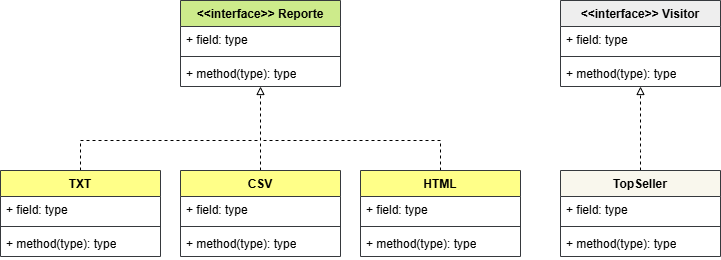

The diagram above was exported from draw.io. Its source (the exported page's mxGraphModel, read from the mxfile embedded in the PNG):
<mxGraphModel dx="1178" dy="619" grid="1" gridSize="10" guides="1" tooltips="1" connect="1" arrows="1" fold="1" page="1" pageScale="1" pageWidth="980" pageHeight="690" math="0" shadow="0">
  <root>
    <mxCell id="0" />
    <mxCell id="1" parent="0" />
    <mxCell id="DPRpYCBLIB8RQvMWpjcS-34" edge="1" parent="1" source="DPRpYCBLIB8RQvMWpjcS-5" style="edgeStyle=orthogonalEdgeStyle;rounded=0;orthogonalLoop=1;jettySize=auto;html=1;exitX=0.5;exitY=0;exitDx=0;exitDy=0;endArrow=none;endFill=0;dashed=1;">
      <mxGeometry relative="1" as="geometry">
        <mxPoint x="300" y="410" as="targetPoint" />
      </mxGeometry>
    </mxCell>
    <mxCell id="DPRpYCBLIB8RQvMWpjcS-5" parent="1" style="swimlane;fontStyle=1;align=center;verticalAlign=top;childLayout=stackLayout;horizontal=1;startSize=26;horizontalStack=0;resizeParent=1;resizeParentMax=0;resizeLast=0;collapsible=1;marginBottom=0;whiteSpace=wrap;html=1;fillColor=#ffff88;strokeColor=#36393d;" value="CSV" vertex="1">
      <mxGeometry height="86" width="160" x="220" y="440" as="geometry" />
    </mxCell>
    <mxCell id="DPRpYCBLIB8RQvMWpjcS-6" parent="DPRpYCBLIB8RQvMWpjcS-5" style="text;strokeColor=none;fillColor=none;align=left;verticalAlign=top;spacingLeft=4;spacingRight=4;overflow=hidden;rotatable=0;points=[[0,0.5],[1,0.5]];portConstraint=eastwest;whiteSpace=wrap;html=1;" value="+ field: type" vertex="1">
      <mxGeometry height="26" width="160" y="26" as="geometry" />
    </mxCell>
    <mxCell id="DPRpYCBLIB8RQvMWpjcS-7" parent="DPRpYCBLIB8RQvMWpjcS-5" style="line;strokeWidth=1;fillColor=none;align=left;verticalAlign=middle;spacingTop=-1;spacingLeft=3;spacingRight=3;rotatable=0;labelPosition=right;points=[];portConstraint=eastwest;strokeColor=inherit;" value="" vertex="1">
      <mxGeometry height="8" width="160" y="52" as="geometry" />
    </mxCell>
    <mxCell id="DPRpYCBLIB8RQvMWpjcS-8" parent="DPRpYCBLIB8RQvMWpjcS-5" style="text;strokeColor=none;fillColor=none;align=left;verticalAlign=top;spacingLeft=4;spacingRight=4;overflow=hidden;rotatable=0;points=[[0,0.5],[1,0.5]];portConstraint=eastwest;whiteSpace=wrap;html=1;" value="+ method(type): type" vertex="1">
      <mxGeometry height="26" width="160" y="60" as="geometry" />
    </mxCell>
    <mxCell id="DPRpYCBLIB8RQvMWpjcS-33" edge="1" parent="1" source="DPRpYCBLIB8RQvMWpjcS-9" style="edgeStyle=orthogonalEdgeStyle;rounded=0;orthogonalLoop=1;jettySize=auto;html=1;exitX=0.5;exitY=0;exitDx=0;exitDy=0;entryX=0.5;entryY=1;entryDx=0;entryDy=0;endArrow=block;endFill=0;dashed=1;" target="DPRpYCBLIB8RQvMWpjcS-17">
      <mxGeometry relative="1" as="geometry">
        <Array as="points">
          <mxPoint x="120" y="410" />
          <mxPoint x="300" y="410" />
        </Array>
        <mxPoint x="300" y="360" as="targetPoint" />
      </mxGeometry>
    </mxCell>
    <mxCell id="DPRpYCBLIB8RQvMWpjcS-9" parent="1" style="swimlane;fontStyle=1;align=center;verticalAlign=top;childLayout=stackLayout;horizontal=1;startSize=26;horizontalStack=0;resizeParent=1;resizeParentMax=0;resizeLast=0;collapsible=1;marginBottom=0;whiteSpace=wrap;html=1;fillColor=#ffff88;strokeColor=#36393d;" value="TXT" vertex="1">
      <mxGeometry height="86" width="160" x="40" y="440" as="geometry" />
    </mxCell>
    <mxCell id="DPRpYCBLIB8RQvMWpjcS-10" parent="DPRpYCBLIB8RQvMWpjcS-9" style="text;strokeColor=none;fillColor=none;align=left;verticalAlign=top;spacingLeft=4;spacingRight=4;overflow=hidden;rotatable=0;points=[[0,0.5],[1,0.5]];portConstraint=eastwest;whiteSpace=wrap;html=1;" value="+ field: type" vertex="1">
      <mxGeometry height="26" width="160" y="26" as="geometry" />
    </mxCell>
    <mxCell id="DPRpYCBLIB8RQvMWpjcS-11" parent="DPRpYCBLIB8RQvMWpjcS-9" style="line;strokeWidth=1;fillColor=none;align=left;verticalAlign=middle;spacingTop=-1;spacingLeft=3;spacingRight=3;rotatable=0;labelPosition=right;points=[];portConstraint=eastwest;strokeColor=inherit;" value="" vertex="1">
      <mxGeometry height="8" width="160" y="52" as="geometry" />
    </mxCell>
    <mxCell id="DPRpYCBLIB8RQvMWpjcS-12" parent="DPRpYCBLIB8RQvMWpjcS-9" style="text;strokeColor=none;fillColor=none;align=left;verticalAlign=top;spacingLeft=4;spacingRight=4;overflow=hidden;rotatable=0;points=[[0,0.5],[1,0.5]];portConstraint=eastwest;whiteSpace=wrap;html=1;" value="+ method(type): type" vertex="1">
      <mxGeometry height="26" width="160" y="60" as="geometry" />
    </mxCell>
    <mxCell id="DPRpYCBLIB8RQvMWpjcS-35" edge="1" parent="1" source="DPRpYCBLIB8RQvMWpjcS-13" style="edgeStyle=orthogonalEdgeStyle;rounded=0;orthogonalLoop=1;jettySize=auto;html=1;exitX=0.5;exitY=0;exitDx=0;exitDy=0;endArrow=none;endFill=0;dashed=1;">
      <mxGeometry relative="1" as="geometry">
        <Array as="points">
          <mxPoint x="480" y="410" />
          <mxPoint x="300" y="410" />
        </Array>
        <mxPoint x="300" y="410" as="targetPoint" />
      </mxGeometry>
    </mxCell>
    <mxCell id="DPRpYCBLIB8RQvMWpjcS-13" parent="1" style="swimlane;fontStyle=1;align=center;verticalAlign=top;childLayout=stackLayout;horizontal=1;startSize=26;horizontalStack=0;resizeParent=1;resizeParentMax=0;resizeLast=0;collapsible=1;marginBottom=0;whiteSpace=wrap;html=1;fillColor=#ffff88;strokeColor=#36393d;" value="HTML" vertex="1">
      <mxGeometry height="86" width="160" x="400" y="440" as="geometry" />
    </mxCell>
    <mxCell id="DPRpYCBLIB8RQvMWpjcS-14" parent="DPRpYCBLIB8RQvMWpjcS-13" style="text;strokeColor=none;fillColor=none;align=left;verticalAlign=top;spacingLeft=4;spacingRight=4;overflow=hidden;rotatable=0;points=[[0,0.5],[1,0.5]];portConstraint=eastwest;whiteSpace=wrap;html=1;" value="+ field: type" vertex="1">
      <mxGeometry height="26" width="160" y="26" as="geometry" />
    </mxCell>
    <mxCell id="DPRpYCBLIB8RQvMWpjcS-15" parent="DPRpYCBLIB8RQvMWpjcS-13" style="line;strokeWidth=1;fillColor=none;align=left;verticalAlign=middle;spacingTop=-1;spacingLeft=3;spacingRight=3;rotatable=0;labelPosition=right;points=[];portConstraint=eastwest;strokeColor=inherit;" value="" vertex="1">
      <mxGeometry height="8" width="160" y="52" as="geometry" />
    </mxCell>
    <mxCell id="DPRpYCBLIB8RQvMWpjcS-16" parent="DPRpYCBLIB8RQvMWpjcS-13" style="text;strokeColor=none;fillColor=none;align=left;verticalAlign=top;spacingLeft=4;spacingRight=4;overflow=hidden;rotatable=0;points=[[0,0.5],[1,0.5]];portConstraint=eastwest;whiteSpace=wrap;html=1;" value="+ method(type): type" vertex="1">
      <mxGeometry height="26" width="160" y="60" as="geometry" />
    </mxCell>
    <mxCell id="DPRpYCBLIB8RQvMWpjcS-17" parent="1" style="swimlane;fontStyle=1;align=center;verticalAlign=top;childLayout=stackLayout;horizontal=1;startSize=26;horizontalStack=0;resizeParent=1;resizeParentMax=0;resizeLast=0;collapsible=1;marginBottom=0;whiteSpace=wrap;html=1;fillColor=#cdeb8b;strokeColor=#36393d;" value="&amp;lt;&amp;lt;interface&amp;gt;&amp;gt; Reporte" vertex="1">
      <mxGeometry height="86" width="160" x="220" y="270" as="geometry" />
    </mxCell>
    <mxCell id="DPRpYCBLIB8RQvMWpjcS-18" parent="DPRpYCBLIB8RQvMWpjcS-17" style="text;strokeColor=none;fillColor=none;align=left;verticalAlign=top;spacingLeft=4;spacingRight=4;overflow=hidden;rotatable=0;points=[[0,0.5],[1,0.5]];portConstraint=eastwest;whiteSpace=wrap;html=1;" value="+ field: type" vertex="1">
      <mxGeometry height="26" width="160" y="26" as="geometry" />
    </mxCell>
    <mxCell id="DPRpYCBLIB8RQvMWpjcS-19" parent="DPRpYCBLIB8RQvMWpjcS-17" style="line;strokeWidth=1;fillColor=none;align=left;verticalAlign=middle;spacingTop=-1;spacingLeft=3;spacingRight=3;rotatable=0;labelPosition=right;points=[];portConstraint=eastwest;strokeColor=inherit;" value="" vertex="1">
      <mxGeometry height="8" width="160" y="52" as="geometry" />
    </mxCell>
    <mxCell id="DPRpYCBLIB8RQvMWpjcS-20" parent="DPRpYCBLIB8RQvMWpjcS-17" style="text;strokeColor=none;fillColor=none;align=left;verticalAlign=top;spacingLeft=4;spacingRight=4;overflow=hidden;rotatable=0;points=[[0,0.5],[1,0.5]];portConstraint=eastwest;whiteSpace=wrap;html=1;" value="+ method(type): type" vertex="1">
      <mxGeometry height="26" width="160" y="60" as="geometry" />
    </mxCell>
    <mxCell id="DPRpYCBLIB8RQvMWpjcS-21" parent="1" style="swimlane;fontStyle=1;align=center;verticalAlign=top;childLayout=stackLayout;horizontal=1;startSize=26;horizontalStack=0;resizeParent=1;resizeParentMax=0;resizeLast=0;collapsible=1;marginBottom=0;whiteSpace=wrap;html=1;fillColor=#eeeeee;strokeColor=#36393d;" value="&amp;lt;&amp;lt;interface&amp;gt;&amp;gt; Visitor" vertex="1">
      <mxGeometry height="86" width="160" x="600" y="270" as="geometry" />
    </mxCell>
    <mxCell id="DPRpYCBLIB8RQvMWpjcS-22" parent="DPRpYCBLIB8RQvMWpjcS-21" style="text;strokeColor=none;fillColor=none;align=left;verticalAlign=top;spacingLeft=4;spacingRight=4;overflow=hidden;rotatable=0;points=[[0,0.5],[1,0.5]];portConstraint=eastwest;whiteSpace=wrap;html=1;" value="+ field: type" vertex="1">
      <mxGeometry height="26" width="160" y="26" as="geometry" />
    </mxCell>
    <mxCell id="DPRpYCBLIB8RQvMWpjcS-23" parent="DPRpYCBLIB8RQvMWpjcS-21" style="line;strokeWidth=1;fillColor=none;align=left;verticalAlign=middle;spacingTop=-1;spacingLeft=3;spacingRight=3;rotatable=0;labelPosition=right;points=[];portConstraint=eastwest;strokeColor=inherit;" value="" vertex="1">
      <mxGeometry height="8" width="160" y="52" as="geometry" />
    </mxCell>
    <mxCell id="DPRpYCBLIB8RQvMWpjcS-24" parent="DPRpYCBLIB8RQvMWpjcS-21" style="text;strokeColor=none;fillColor=none;align=left;verticalAlign=top;spacingLeft=4;spacingRight=4;overflow=hidden;rotatable=0;points=[[0,0.5],[1,0.5]];portConstraint=eastwest;whiteSpace=wrap;html=1;" value="+ method(type): type" vertex="1">
      <mxGeometry height="26" width="160" y="60" as="geometry" />
    </mxCell>
    <mxCell id="DPRpYCBLIB8RQvMWpjcS-36" edge="1" parent="1" source="DPRpYCBLIB8RQvMWpjcS-25" style="edgeStyle=orthogonalEdgeStyle;rounded=0;orthogonalLoop=1;jettySize=auto;html=1;exitX=0.5;exitY=0;exitDx=0;exitDy=0;entryX=0.5;entryY=1;entryDx=0;entryDy=0;endArrow=block;endFill=0;dashed=1;" target="DPRpYCBLIB8RQvMWpjcS-21">
      <mxGeometry relative="1" as="geometry">
        <Array as="points">
          <mxPoint x="680" y="420" />
          <mxPoint x="680" y="420" />
        </Array>
      </mxGeometry>
    </mxCell>
    <mxCell id="DPRpYCBLIB8RQvMWpjcS-25" parent="1" style="swimlane;fontStyle=1;align=center;verticalAlign=top;childLayout=stackLayout;horizontal=1;startSize=26;horizontalStack=0;resizeParent=1;resizeParentMax=0;resizeLast=0;collapsible=1;marginBottom=0;whiteSpace=wrap;html=1;fillColor=#f9f7ed;strokeColor=#36393d;" value="TopSeller" vertex="1">
      <mxGeometry height="86" width="160" x="600" y="440" as="geometry" />
    </mxCell>
    <mxCell id="DPRpYCBLIB8RQvMWpjcS-26" parent="DPRpYCBLIB8RQvMWpjcS-25" style="text;strokeColor=none;fillColor=none;align=left;verticalAlign=top;spacingLeft=4;spacingRight=4;overflow=hidden;rotatable=0;points=[[0,0.5],[1,0.5]];portConstraint=eastwest;whiteSpace=wrap;html=1;" value="+ field: type" vertex="1">
      <mxGeometry height="26" width="160" y="26" as="geometry" />
    </mxCell>
    <mxCell id="DPRpYCBLIB8RQvMWpjcS-27" parent="DPRpYCBLIB8RQvMWpjcS-25" style="line;strokeWidth=1;fillColor=none;align=left;verticalAlign=middle;spacingTop=-1;spacingLeft=3;spacingRight=3;rotatable=0;labelPosition=right;points=[];portConstraint=eastwest;strokeColor=inherit;" value="" vertex="1">
      <mxGeometry height="8" width="160" y="52" as="geometry" />
    </mxCell>
    <mxCell id="DPRpYCBLIB8RQvMWpjcS-28" parent="DPRpYCBLIB8RQvMWpjcS-25" style="text;strokeColor=none;fillColor=none;align=left;verticalAlign=top;spacingLeft=4;spacingRight=4;overflow=hidden;rotatable=0;points=[[0,0.5],[1,0.5]];portConstraint=eastwest;whiteSpace=wrap;html=1;" value="+ method(type): type" vertex="1">
      <mxGeometry height="26" width="160" y="60" as="geometry" />
    </mxCell>
  </root>
</mxGraphModel>